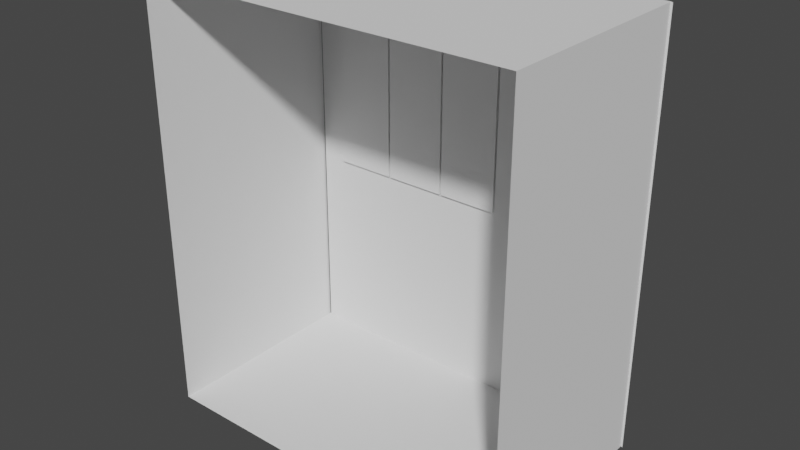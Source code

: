 # Source: balkon1.blend  (saved by Blender 3.6.11; exported with 4.5.12 LTS)
import bpy
from mathutils import Matrix  # noqa: F401  (used for matrix-valued properties, if any)

bpy.ops.wm.read_factory_settings(use_empty=True)
scene = bpy.context.scene
scene.name = 'Scene'

# ---- collections
col_collection = bpy.data.collections.new('Collection'); scene.collection.children.link(col_collection)

# ---- world
world_world = bpy.data.worlds.new('World'); scene.world = world_world
world_world.use_nodes = True; world_world.node_tree.nodes.clear()
_N = world_world.node_tree.nodes; _L = world_world.node_tree.links
n0 = _N.new('ShaderNodeOutputWorld'); n0.name = 'World Output'; n0.location = (300, 300)
n1 = _N.new('ShaderNodeBackground'); n1.name = 'Background'; n1.location = (10, 300)
n1.inputs[0].default_value = (0.05088, 0.05088, 0.05088, 1.0)
_L.new(n1.outputs[0], n0.inputs[0])
n0.is_active_output = True
world_world.color = (0.05088, 0.05088, 0.05088)
world_world.use_sun_shadow = False
world_world.sun_shadow_jitter_overblur = 0.0

# ---- meshes
me_069 = bpy.data.meshes.new('Плоскость.069')
me_069.from_pydata([(-0.4288, -0.1959, 0.0), (0.4288, -0.1959, 0.0), (-0.4288, 0.1937, 0.0), (0.4288, 0.1937, 0.0), (-0.4288, 0.1937, 0.9613), (-0.4288, -0.1959, 0.9613), (0.4288, -0.1959, 0.9613), (0.4288, 0.1937, 0.9613), (-0.4246, 0.1919, -1.192e-07), (0.433, 0.1919, -1.192e-07), (-0.4246, 0.1919, 0.9613), (0.433, 0.1919, 0.9613), (0.3678, 0.1919, -1.192e-07), (0.3657, 0.1919, 0.8639), (0.3678, 0.1919, 0.9613), (0.3657, 0.1919, 0.4431), (-0.3612, 0.1919, 0.8632), (-0.364, 0.1919, -1.192e-07), (-0.364, 0.1919, 0.9613), (-0.3612, 0.1919, 0.4438), (0.433, 0.1919, 0.8661), (-0.4246, 0.1919, 0.8661), (0.433, 0.1919, 0.4409), (-0.4246, 0.1919, 0.4409), (-0.2205, 0.1919, 0.4438), (-0.07321, 0.1919, 0.4437), (0.07222, 0.1919, 0.4438), (0.2189, 0.1919, 0.4435), (-0.2205, 0.1919, 0.8632), (-0.07321, 0.1919, 0.8633), (0.07222, 0.1919, 0.8632), (0.2189, 0.1919, 0.8635), (-0.2177, 0.1919, 0.9613), (-0.07128, 0.1919, 0.9613), (0.0751, 0.1919, 0.9613), (0.2215, 0.1919, 0.9613), (0.2215, 0.1919, -1.192e-07), (0.0751, 0.1919, -1.192e-07), (-0.07128, 0.1919, -1.192e-07), (-0.2177, 0.1919, -1.192e-07), (-0.364, 0.1919, 0.4409), (-0.364, 0.1919, 0.8661), (-0.2157, 0.1919, 0.4437), (-0.2157, 0.1919, 0.8633), (-0.2177, 0.1919, 0.4409), (-0.0684, 0.1919, 0.4438), (-0.2177, 0.1919, 0.8661), (-0.0684, 0.1919, 0.8632), (-0.07128, 0.1919, 0.4409), (0.07769, 0.1919, 0.4435), (-0.07128, 0.1919, 0.8661), (0.07769, 0.1919, 0.8635), (0.0751, 0.1919, 0.4409), (0.2237, 0.1919, 0.4431), (0.0751, 0.1919, 0.8661), (0.2237, 0.1919, 0.8639), (0.2215, 0.1919, 0.4409), (0.3678, 0.1919, 0.4409), (0.2215, 0.1919, 0.8661), (0.3678, 0.1919, 0.8661), (-0.3612, 0.1863, 0.4438), (-0.3612, 0.1863, 0.8632), (-0.2205, 0.1863, 0.4438), (-0.2205, 0.1863, 0.8632), (-0.2157, 0.1863, 0.4437), (-0.07321, 0.1863, 0.4437), (-0.2157, 0.1863, 0.8633), (-0.07321, 0.1863, 0.8633), (-0.0684, 0.1863, 0.4438), (0.07222, 0.1863, 0.4438), (-0.0684, 0.1863, 0.8632), (0.07222, 0.1863, 0.8632), (0.07769, 0.1863, 0.4435), (0.2189, 0.1863, 0.4435), (0.07769, 0.1863, 0.8635), (0.2189, 0.1863, 0.8635), (0.2237, 0.1863, 0.4431), (0.3657, 0.1863, 0.4431), (0.2237, 0.1863, 0.8639), (0.3657, 0.1863, 0.8639), (-0.364, 0.2018, 0.4409), (-0.2177, 0.2018, 0.4409), (-0.07128, 0.2018, 0.4409), (0.0751, 0.2018, 0.4409), (0.2215, 0.2018, 0.4409), (0.3678, 0.2018, 0.4409), (-0.364, 0.2018, 0.4329), (-0.2177, 0.2018, 0.4329), (-0.07128, 0.2018, 0.4329), (0.0751, 0.2018, 0.4329), (0.2215, 0.2018, 0.4329), (0.3678, 0.2018, 0.4329), (-0.364, 0.1919, 0.4329), (-0.2177, 0.1919, 0.4329), (-0.07128, 0.1919, 0.4329), (0.0751, 0.1919, 0.4329), (0.2215, 0.1919, 0.4329), (0.3678, 0.1919, 0.4329)], [], [(1, 3, 7, 6), (0, 2, 3, 1), (2, 0, 5, 4), (5, 6, 7, 4), (22, 57, 59, 20), (39, 17, 40, 44), (40, 23, 21, 41), (46, 41, 18, 32), (17, 8, 23, 40), (41, 21, 10, 18), (9, 12, 57, 22), (53, 55, 78, 76), (20, 59, 14, 11), (49, 51, 74, 72), (13, 15, 77, 79), (45, 47, 70, 68), (31, 27, 73, 75), (59, 58, 35, 14), (58, 54, 34, 35), (54, 50, 33, 34), (50, 46, 32, 33), (12, 36, 56, 57), (36, 37, 52, 56), (37, 38, 48, 52), (38, 39, 44, 48), (16, 19, 40, 41), (19, 24, 44, 40), (28, 16, 41, 46), (24, 28, 46, 44), (42, 25, 48, 44), (29, 43, 46, 50), (25, 29, 50, 48), (43, 42, 44, 46), (45, 26, 52, 48), (30, 47, 50, 54), (26, 30, 54, 52), (47, 45, 48, 50), (49, 27, 56, 52), (31, 51, 54, 58), (27, 31, 58, 56), (51, 49, 52, 54), (53, 15, 57, 56), (13, 55, 58, 59), (15, 13, 59, 57), (55, 53, 56, 58), (62, 60, 61, 63), (77, 76, 78, 79), (73, 72, 74, 75), (69, 68, 70, 71), (65, 64, 66, 67), (19, 16, 61, 60), (25, 42, 64, 65), (24, 19, 60, 62), (26, 45, 68, 69), (43, 29, 67, 66), (27, 49, 72, 73), (16, 28, 63, 61), (47, 30, 71, 70), (15, 53, 76, 77), (29, 25, 65, 67), (51, 31, 75, 74), (28, 24, 62, 63), (30, 26, 69, 71), (55, 13, 79, 78), (42, 43, 66, 64), (52, 56, 84, 83), (44, 48, 82, 81), (48, 52, 83, 82), (56, 57, 85, 84), (40, 44, 81, 80), (82, 83, 89, 88), (80, 81, 87, 86), (83, 84, 90, 89), (81, 82, 88, 87), (84, 85, 91, 90), (88, 89, 95, 94), (86, 87, 93, 92), (89, 90, 96, 95), (87, 88, 94, 93), (90, 91, 97, 96)])
_uv = me_069.uv_layers.new(name='UVКарта')
_uv.uv.foreach_set('vector', [0.5176, 0.0, 0.7524, 1.873e-08, 0.7524, 0.5282, 0.5176, 0.5282, 0.0, 0.5288, 0.2348, 0.5288, 0.2348, 1.0, 0.0, 1.0, 0.753, 0.0, 0.9878, 1.873e-08, 0.9878, 0.5282, 0.753, 0.5282, 0.2355, 1.0, 0.2355, 0.5288, 0.4703, 0.5288, 0.4703, 1.0, 3.591e-08, 0.2423, 0.03929, 0.2423, 0.03929, 0.4759, 0.0, 0.4759, 0.3922, 3.125e-08, 0.4804, 3.829e-08, 0.4804, 0.2423, 0.3922, 0.2423, 0.4804, 0.2423, 0.5169, 0.2423, 0.5169, 0.4759, 0.4804, 0.4759, 0.3922, 0.4759, 0.4804, 0.4759, 0.4804, 0.5282, 0.3922, 0.5282, 0.4804, 3.829e-08, 0.5169, 4.118e-08, 0.5169, 0.2423, 0.4804, 0.2423, 0.4804, 0.4759, 0.5169, 0.4759, 0.5169, 0.5282, 0.4804, 0.5282, 5.389e-08, 0.0, 0.03929, 3.116e-09, 0.03929, 0.2423, 3.591e-08, 0.2423, 0.9078, 0.5288, 0.9078, 0.76, 0.9044, 0.76, 0.9044, 0.5288, 0.0, 0.4759, 0.03929, 0.4759, 0.03929, 0.5282, 0.0, 0.5282, 0.9159, 0.5288, 0.9159, 0.7595, 0.9125, 0.7595, 0.9125, 0.5288, 0.9004, 0.76, 0.9004, 0.5288, 0.9038, 0.5288, 0.9038, 0.76, 0.9401, 0.5288, 0.9401, 0.7592, 0.9368, 0.7592, 0.9368, 0.5288, 0.9085, 0.7595, 0.9085, 0.5288, 0.9119, 0.5288, 0.9119, 0.7595, 0.03929, 0.4759, 0.1275, 0.4759, 0.1275, 0.5282, 0.03929, 0.5282, 0.1275, 0.4759, 0.2157, 0.4759, 0.2157, 0.5282, 0.1275, 0.5282, 0.2157, 0.4759, 0.304, 0.4759, 0.304, 0.5282, 0.2157, 0.5282, 0.304, 0.4759, 0.3922, 0.4759, 0.3922, 0.5282, 0.304, 0.5282, 0.03929, 3.116e-09, 0.1275, 1.016e-08, 0.1275, 0.2423, 0.03929, 0.2423, 0.1275, 1.016e-08, 0.2157, 1.718e-08, 0.2157, 0.2423, 0.1275, 0.2423, 0.2157, 1.718e-08, 0.304, 2.423e-08, 0.304, 0.2423, 0.2157, 0.2423, 0.304, 2.423e-08, 0.3922, 3.125e-08, 0.3922, 0.2423, 0.304, 0.2423, 0.4787, 0.4743, 0.4787, 0.2438, 0.4804, 0.2423, 0.4804, 0.4759, 0.4787, 0.2438, 0.3939, 0.2438, 0.3922, 0.2423, 0.4804, 0.2423, 0.3939, 0.4743, 0.4787, 0.4743, 0.4804, 0.4759, 0.3922, 0.4759, 0.3939, 0.2438, 0.3939, 0.4743, 0.3922, 0.4759, 0.3922, 0.2423, 0.391, 0.2438, 0.3051, 0.2438, 0.304, 0.2423, 0.3922, 0.2423, 0.3051, 0.4743, 0.391, 0.4743, 0.3922, 0.4759, 0.304, 0.4759, 0.3051, 0.2438, 0.3051, 0.4743, 0.304, 0.4759, 0.304, 0.2423, 0.391, 0.4743, 0.391, 0.2438, 0.3922, 0.2423, 0.3922, 0.4759, 0.3022, 0.2439, 0.2175, 0.2439, 0.2157, 0.2423, 0.304, 0.2423, 0.2175, 0.4743, 0.3022, 0.4743, 0.304, 0.4759, 0.2157, 0.4759, 0.2175, 0.2439, 0.2175, 0.4743, 0.2157, 0.4759, 0.2157, 0.2423, 0.3022, 0.4743, 0.3022, 0.2439, 0.304, 0.2423, 0.304, 0.4759, 0.2142, 0.2437, 0.1291, 0.2437, 0.1275, 0.2423, 0.2157, 0.2423, 0.1291, 0.4745, 0.2142, 0.4745, 0.2157, 0.4759, 0.1275, 0.4759, 0.1291, 0.2437, 0.1291, 0.4745, 0.1275, 0.4759, 0.1275, 0.2423, 0.2142, 0.4745, 0.2142, 0.2437, 0.2157, 0.2423, 0.2157, 0.4759, 0.1262, 0.2435, 0.0406, 0.2435, 0.03929, 0.2423, 0.1275, 0.2423, 0.0406, 0.4747, 0.1262, 0.4747, 0.1275, 0.4759, 0.03929, 0.4759, 0.0406, 0.2435, 0.0406, 0.4747, 0.03929, 0.4759, 0.03929, 0.2423, 0.1262, 0.4747, 0.1262, 0.2435, 0.1275, 0.2423, 0.1275, 0.4759, 0.7295, 0.5288, 0.8143, 0.5288, 0.8143, 0.7592, 0.7295, 0.7592, 0.5575, 0.5288, 0.6431, 0.5288, 0.6431, 0.76, 0.5575, 0.76, 0.6438, 0.5288, 0.7289, 0.5288, 0.7289, 0.7595, 0.6438, 0.7595, 0.815, 0.5288, 0.8997, 0.5288, 0.8997, 0.7592, 0.815, 0.7592, 0.471, 0.5288, 0.5568, 0.5288, 0.5568, 0.7593, 0.471, 0.7593, 0.9321, 0.5288, 0.9321, 0.7592, 0.9287, 0.7592, 0.9287, 0.5288, 0.8183, 0.7598, 0.8183, 0.8381, 0.815, 0.8381, 0.815, 0.7598, 0.8426, 0.7598, 0.8426, 0.8371, 0.8392, 0.8371, 0.8392, 0.7598, 0.8547, 0.7598, 0.8547, 0.8371, 0.8513, 0.8371, 0.8513, 0.7598, 0.8224, 0.7598, 0.8224, 0.8381, 0.819, 0.8381, 0.819, 0.7598, 0.8345, 0.7598, 0.8345, 0.8374, 0.8311, 0.8374, 0.8311, 0.7598, 0.8466, 0.7598, 0.8466, 0.8371, 0.8433, 0.8371, 0.8433, 0.7598, 0.8507, 0.7598, 0.8507, 0.8371, 0.8473, 0.8371, 0.8473, 0.7598, 0.8264, 0.7598, 0.8264, 0.8379, 0.8231, 0.8379, 0.8231, 0.7598, 0.9166, 0.7593, 0.9166, 0.5288, 0.9199, 0.5288, 0.9199, 0.7593, 0.8386, 0.7598, 0.8386, 0.8374, 0.8352, 0.8374, 0.8352, 0.7598, 0.9246, 0.7592, 0.9246, 0.5288, 0.928, 0.5288, 0.928, 0.7592, 0.9327, 0.7592, 0.9327, 0.5288, 0.9361, 0.5288, 0.9361, 0.7592, 0.8305, 0.7598, 0.8305, 0.8379, 0.8271, 0.8379, 0.8271, 0.7598, 0.924, 0.5288, 0.924, 0.7593, 0.9206, 0.7593, 0.9206, 0.5288, 0.9885, 0.5636, 0.9885, 0.4832, 0.9945, 0.4832, 0.9945, 0.5636, 0.9885, 0.7245, 0.9885, 0.644, 0.9945, 0.644, 0.9945, 0.7245, 0.9885, 0.644, 0.9885, 0.5636, 0.9945, 0.5636, 0.9945, 0.644, 0.9885, 0.4832, 0.9885, 0.4027, 0.9945, 0.4027, 0.9945, 0.4832, 0.9885, 0.8049, 0.9885, 0.7245, 0.9945, 0.7245, 0.9945, 0.8049, 0.9951, 0.2413, 0.9951, 0.1609, 1.0, 0.1609, 1.0, 0.2413, 0.9951, 0.4021, 0.9951, 0.3217, 1.0, 0.3217, 1.0, 0.4021, 0.9951, 0.1609, 0.9951, 0.08043, 1.0, 0.08043, 1.0, 0.1609, 0.9951, 0.3217, 0.9951, 0.2413, 1.0, 0.2413, 1.0, 0.3217, 0.9951, 0.08043, 0.9951, 4.019e-09, 1.0, 4.019e-09, 1.0, 0.08043, 0.9945, 0.1609, 0.9945, 0.2413, 0.9885, 0.2413, 0.9885, 0.1609, 0.9945, 4.019e-09, 0.9945, 0.08043, 0.9885, 0.08043, 0.9885, 4.019e-09, 0.9945, 0.2413, 0.9945, 0.3217, 0.9885, 0.3217, 0.9885, 0.2413, 0.9945, 0.08043, 0.9945, 0.1609, 0.9885, 0.1609, 0.9885, 0.08043, 0.9945, 0.3217, 0.9945, 0.4021, 0.9885, 0.4021, 0.9885, 0.3217])
_ca = me_069.color_attributes.new('Attribute', 'BYTE_COLOR', 'CORNER')
_ca.data.foreach_set('color', [0.0, 0.0648, 1.0, 1.0, 0.0, 0.0648, 1.0, 1.0, 0.0, 0.0648, 1.0, 1.0, 0.0, 0.0648, 1.0, 1.0, 0.0, 0.0648, 1.0, 1.0, 0.0, 0.0648, 1.0, 1.0, 0.0, 0.0648, 1.0, 1.0, 0.0, 0.0648, 1.0, 1.0, 0.0, 0.0648, 1.0, 1.0, 0.0, 0.0648, 1.0, 1.0, 0.0, 0.0648, 1.0, 1.0, 0.0, 0.0648, 1.0, 1.0, 0.0, 0.0648, 1.0, 1.0, 0.0, 0.0648, 1.0, 1.0, 0.0, 0.0648, 1.0, 1.0, 0.0, 0.0648, 1.0, 1.0, 0.0, 0.0648, 1.0, 1.0, 0.0, 0.0648, 1.0, 1.0, 0.0, 0.0648, 1.0, 1.0, 0.0, 0.0648, 1.0, 1.0, 0.0, 0.0648, 1.0, 1.0, 0.0, 0.0648, 1.0, 1.0, 0.0, 0.0648, 1.0, 1.0, 0.0, 0.0648, 1.0, 1.0, 0.0, 0.0648, 1.0, 1.0, 0.0, 0.0648, 1.0, 1.0, 0.0, 0.0648, 1.0, 1.0, 0.0, 0.0648, 1.0, 1.0, 0.0, 0.0648, 1.0, 1.0, 0.0, 0.0648, 1.0, 1.0, 0.0, 0.0648, 1.0, 1.0, 0.0, 0.0648, 1.0, 1.0, 0.0, 0.0648, 1.0, 1.0, 0.0, 0.0648, 1.0, 1.0, 0.0, 0.0648, 1.0, 1.0, 0.0, 0.0648, 1.0, 1.0, 0.0, 0.0648, 1.0, 1.0, 0.0, 0.0648, 1.0, 1.0, 0.0, 0.0648, 1.0, 1.0, 0.0, 0.0648, 1.0, 1.0, 0.0, 0.0648, 1.0, 1.0, 0.0, 0.0648, 1.0, 1.0, 0.0, 0.0648, 1.0, 1.0, 0.0, 0.0648, 1.0, 1.0, 0.0, 0.0648, 1.0, 1.0, 0.0, 0.0648, 1.0, 1.0, 0.0, 0.0648, 1.0, 1.0, 0.0, 0.0648, 1.0, 1.0, 0.0, 0.0648, 1.0, 1.0, 0.0, 0.0648, 1.0, 1.0, 0.0, 0.0648, 1.0, 1.0, 0.0, 0.0648, 1.0, 1.0, 0.0, 0.0648, 1.0, 1.0, 0.0, 0.0648, 1.0, 1.0, 0.0, 0.0648, 1.0, 1.0, 0.0, 0.0648, 1.0, 1.0, 0.0, 0.0648, 1.0, 1.0, 0.0, 0.0648, 1.0, 1.0, 0.0, 0.0648, 1.0, 1.0, 0.0, 0.0648, 1.0, 1.0, 0.0, 0.0648, 1.0, 1.0, 0.0, 0.0648, 1.0, 1.0, 0.0, 0.0648, 1.0, 1.0, 0.0, 0.0648, 1.0, 1.0, 0.0, 0.0648, 1.0, 1.0, 0.0, 0.0648, 1.0, 1.0, 0.0, 0.0648, 1.0, 1.0, 0.0, 0.0648, 1.0, 1.0, 0.0, 0.0648, 1.0, 1.0, 0.0, 0.0648, 1.0, 1.0, 0.0, 0.0648, 1.0, 1.0, 0.0, 0.0648, 1.0, 1.0, 0.0, 0.0648, 1.0, 1.0, 0.0, 0.0648, 1.0, 1.0, 0.0, 0.0648, 1.0, 1.0, 0.0, 0.0648, 1.0, 1.0, 0.0, 0.0648, 1.0, 1.0, 0.0, 0.0648, 1.0, 1.0, 0.0, 0.0648, 1.0, 1.0, 0.0, 0.0648, 1.0, 1.0, 0.0, 0.0648, 1.0, 1.0, 0.0, 0.0648, 1.0, 1.0, 0.0, 0.0648, 1.0, 1.0, 0.0, 0.0648, 1.0, 1.0, 0.0, 0.0648, 1.0, 1.0, 0.0, 0.0648, 1.0, 1.0, 0.0, 0.0648, 1.0, 1.0, 0.0, 0.0648, 1.0, 1.0, 0.0, 0.0648, 1.0, 1.0, 0.0, 0.0648, 1.0, 1.0, 0.0, 0.0648, 1.0, 1.0, 0.0, 0.0648, 1.0, 1.0, 0.0, 0.0648, 1.0, 1.0, 0.0, 0.0648, 1.0, 1.0, 0.0, 0.0648, 1.0, 1.0, 0.0, 0.0648, 1.0, 1.0, 0.0, 0.0648, 1.0, 1.0, 0.0, 0.0648, 1.0, 1.0, 0.0, 0.0648, 1.0, 1.0, 0.0, 0.0648, 1.0, 1.0, 0.0, 0.0648, 1.0, 1.0, 0.0, 0.0648, 1.0, 1.0, 0.0, 0.0648, 1.0, 1.0, 0.0, 0.0648, 1.0, 1.0, 0.0, 0.0648, 1.0, 1.0, 0.0, 0.0648, 1.0, 1.0, 0.0, 0.0648, 1.0, 1.0, 0.0, 0.0648, 1.0, 1.0, 0.0, 0.0648, 1.0, 1.0, 0.0, 0.0648, 1.0, 1.0, 0.0, 0.0648, 1.0, 1.0, 0.0, 0.0648, 1.0, 1.0, 0.0, 0.0648, 1.0, 1.0, 0.0, 0.0648, 1.0, 1.0, 0.0, 0.0648, 1.0, 1.0, 0.0, 0.0648, 1.0, 1.0, 0.0, 0.0648, 1.0, 1.0, 0.0, 0.0648, 1.0, 1.0, 0.0, 0.0648, 1.0, 1.0, 0.0, 0.0648, 1.0, 1.0, 0.0, 0.0648, 1.0, 1.0, 0.0, 0.0648, 1.0, 1.0, 0.0, 0.0648, 1.0, 1.0, 0.0, 0.0648, 1.0, 1.0, 0.0, 0.0648, 1.0, 1.0, 0.0, 0.0648, 1.0, 1.0, 0.0, 0.0648, 1.0, 1.0, 0.0, 0.0648, 1.0, 1.0, 0.0, 0.0648, 1.0, 1.0, 0.0, 0.0648, 1.0, 1.0, 0.0, 0.0648, 1.0, 1.0, 0.0, 0.0648, 1.0, 1.0, 0.0, 0.0648, 1.0, 1.0, 0.0, 0.0648, 1.0, 1.0, 0.0, 0.0648, 1.0, 1.0, 0.0, 0.0648, 1.0, 1.0, 0.0, 0.0648, 1.0, 1.0, 0.0, 0.0648, 1.0, 1.0, 0.0, 0.0648, 1.0, 1.0, 0.0, 0.0648, 1.0, 1.0, 0.0, 0.0648, 1.0, 1.0, 0.0, 0.0648, 1.0, 1.0, 0.0, 0.0648, 1.0, 1.0, 0.0, 0.0648, 1.0, 1.0, 0.0, 0.0648, 1.0, 1.0, 0.0, 0.0648, 1.0, 1.0, 0.0, 0.0648, 1.0, 1.0, 0.0, 0.0648, 1.0, 1.0, 0.0, 0.0648, 1.0, 1.0, 0.0, 0.0648, 1.0, 1.0, 0.0, 0.0648, 1.0, 1.0, 0.0, 0.0648, 1.0, 1.0, 0.0, 0.0648, 1.0, 1.0, 0.0, 0.0648, 1.0, 1.0, 0.0, 0.0648, 1.0, 1.0, 0.0, 0.0648, 1.0, 1.0, 0.0, 0.0648, 1.0, 1.0, 0.0, 0.0648, 1.0, 1.0, 0.0, 0.0648, 1.0, 1.0, 0.0, 0.0648, 1.0, 1.0, 0.0, 0.0648, 1.0, 1.0, 0.0, 0.0648, 1.0, 1.0, 0.0, 0.0648, 1.0, 1.0, 0.0, 0.0648, 1.0, 1.0, 0.0, 0.0648, 1.0, 1.0, 0.0, 0.0648, 1.0, 1.0, 0.0, 0.0648, 1.0, 1.0, 0.0, 0.0648, 1.0, 1.0, 0.0, 0.0648, 1.0, 1.0, 0.0, 0.0648, 1.0, 1.0, 0.0, 0.0648, 1.0, 1.0, 0.0, 0.0648, 1.0, 1.0, 0.0, 0.0648, 1.0, 1.0, 0.0, 0.0648, 1.0, 1.0, 0.0, 0.0648, 1.0, 1.0, 0.0, 0.0648, 1.0, 1.0, 0.0, 0.0648, 1.0, 1.0, 0.0, 0.0648, 1.0, 1.0, 0.0, 0.0648, 1.0, 1.0, 0.0, 0.0648, 1.0, 1.0, 0.0, 0.0, 0.0, 1.0, 0.0, 0.0, 0.0, 1.0, 0.0, 0.0, 0.0, 1.0, 0.0, 0.0, 0.0, 1.0, 0.0, 0.0, 0.0, 1.0, 0.0, 0.0, 0.0, 1.0, 0.0, 0.0, 0.0, 1.0, 0.0, 0.0, 0.0, 1.0, 0.0, 0.0, 0.0, 1.0, 0.0, 0.0, 0.0, 1.0, 0.0, 0.0, 0.0, 1.0, 0.0, 0.0, 0.0, 1.0, 0.0, 0.0, 0.0, 1.0, 0.0, 0.0, 0.0, 1.0, 0.0, 0.0, 0.0, 1.0, 0.0, 0.0, 0.0, 1.0, 0.0, 0.0, 0.0, 1.0, 0.0, 0.0, 0.0, 1.0, 0.0, 0.0, 0.0, 1.0, 0.0, 0.0, 0.0, 1.0, 0.0, 0.0648, 1.0, 1.0, 0.0, 0.0648, 1.0, 1.0, 0.0, 0.0648, 1.0, 1.0, 0.0, 0.0648, 1.0, 1.0, 0.0, 0.0648, 1.0, 1.0, 0.0, 0.0648, 1.0, 1.0, 0.0, 0.0648, 1.0, 1.0, 0.0, 0.0648, 1.0, 1.0, 0.0, 0.0648, 1.0, 1.0, 0.0, 0.0648, 1.0, 1.0, 0.0, 0.0648, 1.0, 1.0, 0.0, 0.0648, 1.0, 1.0, 0.0, 0.0648, 1.0, 1.0, 0.0, 0.0648, 1.0, 1.0, 0.0, 0.0648, 1.0, 1.0, 0.0, 0.0648, 1.0, 1.0, 0.0, 0.0648, 1.0, 1.0, 0.0, 0.0648, 1.0, 1.0, 0.0, 0.0648, 1.0, 1.0, 0.0, 0.0648, 1.0, 1.0, 0.0, 0.0648, 1.0, 1.0, 0.0, 0.0648, 1.0, 1.0, 0.0, 0.0648, 1.0, 1.0, 0.0, 0.0648, 1.0, 1.0, 0.0, 0.0648, 1.0, 1.0, 0.0, 0.0648, 1.0, 1.0, 0.0, 0.0648, 1.0, 1.0, 0.0, 0.0648, 1.0, 1.0, 0.0, 0.0648, 1.0, 1.0, 0.0, 0.0648, 1.0, 1.0, 0.0, 0.0648, 1.0, 1.0, 0.0, 0.0648, 1.0, 1.0, 0.0, 0.0648, 1.0, 1.0, 0.0, 0.0648, 1.0, 1.0, 0.0, 0.0648, 1.0, 1.0, 0.0, 0.0648, 1.0, 1.0, 0.0, 0.0648, 1.0, 1.0, 0.0, 0.0648, 1.0, 1.0, 0.0, 0.0648, 1.0, 1.0, 0.0, 0.0648, 1.0, 1.0, 0.0, 0.0648, 1.0, 1.0, 0.0, 0.0648, 1.0, 1.0, 0.0, 0.0648, 1.0, 1.0, 0.0, 0.0648, 1.0, 1.0, 0.0, 0.0648, 1.0, 1.0, 0.0, 0.0648, 1.0, 1.0, 0.0, 0.0648, 1.0, 1.0, 0.0, 0.0648, 1.0, 1.0, 0.0, 0.0648, 1.0, 1.0, 0.0, 0.0648, 1.0, 1.0, 0.0, 0.0648, 1.0, 1.0, 0.0, 0.0648, 1.0, 1.0, 0.0, 0.0648, 1.0, 1.0, 0.0, 0.0648, 1.0, 1.0, 0.0, 0.0648, 1.0, 1.0, 0.0, 0.0648, 1.0, 1.0, 0.0, 0.0648, 1.0, 1.0, 0.0, 0.0648, 1.0, 1.0, 0.0, 0.0648, 1.0, 1.0, 0.0, 0.0648, 1.0, 1.0, 0.0, 0.0648, 1.0, 1.0, 0.0, 0.0648, 1.0, 1.0, 0.0, 0.0648, 1.0, 1.0, 0.0, 0.0648, 1.0, 1.0, 0.0, 0.0648, 1.0, 1.0, 0.0, 0.0648, 1.0, 1.0, 0.0, 0.0648, 1.0, 1.0, 0.0, 0.0648, 1.0, 1.0, 0.0, 0.0648, 1.0, 1.0, 0.0, 0.0648, 1.0, 1.0, 0.0, 0.0648, 1.0, 1.0, 0.0, 0.0648, 1.0, 1.0, 0.0, 0.0648, 1.0, 1.0, 0.0, 0.0648, 1.0, 1.0, 0.0, 0.0648, 1.0, 1.0, 0.0, 0.0648, 1.0, 1.0, 0.0, 0.0648, 1.0, 1.0, 0.0, 0.0648, 1.0, 1.0, 0.0, 0.0648, 1.0, 1.0, 0.0, 0.0648, 1.0, 1.0, 0.0, 0.0648, 1.0, 1.0, 0.0, 0.0648, 1.0, 1.0, 0.0, 0.0648, 1.0, 1.0, 0.0, 0.0648, 1.0, 1.0, 0.0, 0.0648, 1.0, 1.0, 0.0, 0.0648, 1.0, 1.0, 0.0, 0.0648, 1.0, 1.0, 0.0, 0.0648, 1.0, 1.0, 0.0, 0.0648, 1.0, 1.0, 0.0, 0.0648, 1.0, 1.0, 0.0, 0.0648, 1.0, 1.0, 0.0, 0.0648, 1.0, 1.0, 0.0, 0.0648, 1.0, 1.0, 0.0, 0.0648, 1.0, 1.0, 0.0, 0.0648, 1.0, 1.0, 0.0, 0.0648, 1.0, 1.0, 0.0, 0.0648, 1.0, 1.0, 0.0, 0.0648, 1.0, 1.0, 0.0, 0.0648, 1.0, 1.0, 0.0, 0.0648, 1.0, 1.0, 0.0, 0.0648, 1.0, 1.0, 0.0, 0.0648, 1.0, 1.0, 0.0, 0.0648, 1.0, 1.0, 0.0, 0.0648, 1.0, 1.0, 0.0, 0.0648, 1.0, 1.0, 0.0, 0.0648, 1.0, 1.0, 0.0, 0.0648, 1.0, 1.0, 0.0, 0.0648, 1.0, 1.0, 0.0, 0.0648, 1.0, 1.0, 0.0, 0.0648, 1.0, 1.0, 0.0, 0.0648, 1.0, 1.0, 0.0, 0.0648, 1.0, 1.0, 0.0, 0.0648, 1.0, 1.0, 0.0, 0.0648, 1.0, 1.0, 0.0, 0.0648, 1.0, 1.0, 0.0, 0.0648, 1.0, 1.0, 0.0, 0.0648, 1.0, 1.0, 0.0, 0.0648, 1.0, 1.0, 0.0, 0.0648, 1.0, 1.0, 0.0, 0.0648, 1.0, 1.0])
me_069.use_paint_bone_selection = False
me_069.use_paint_mask = True
me_069.update()

# ---- objects
ob_069 = bpy.data.objects.new('Плоскость.069', me_069)

# ---- transforms, parenting, visibility, modifiers, constraints
ob_069.location = (0.0, 0.0, 0.0)
ob_069.rotation_euler = (0.0, -0.0, 6.283)
ob_069.scale = (1.0, 1.234, 1.019)

# ---- collection membership
col_collection.objects.link(ob_069)

# ---- scene / render settings (as saved in the file)
scene.frame_start = 1; scene.frame_end = 250; scene.frame_set(1)
scene.render.engine = 'BLENDER_EEVEE_NEXT'
scene.cycles.sampling_pattern = 'TABULATED_SOBOL'
scene.view_settings.view_transform = 'Filmic'
bpy.context.view_layer.update()

# ---- added for rendering (the .blend has no active camera and no usable light): camera, sun
cam_auto = bpy.data.cameras.new('AutoCamera')
cam_auto.lens = 50.0
cam_auto.sensor_width = 36.0
cam_auto.clip_end = 1000.0
ob_auto_camera = bpy.data.objects.new('AutoCamera', cam_auto)
scene.collection.objects.link(ob_auto_camera)
ob_auto_camera.location = (1.29176, -1.54393, 1.52144)
ob_auto_camera.rotation_euler = (1.09748, -7.21219e-08, 0.694738)
scene.camera = ob_auto_camera
light_auto_sun = bpy.data.lights.new('AutoSun', 'SUN')
light_auto_sun.energy = 3.0
light_auto_sun.angle = 0.0523599
ob_auto_sun = bpy.data.objects.new('AutoSun', light_auto_sun)
scene.collection.objects.link(ob_auto_sun)
ob_auto_sun.rotation_euler = (0.872665, 0.174533, 0.523599)
bpy.context.view_layer.update()
